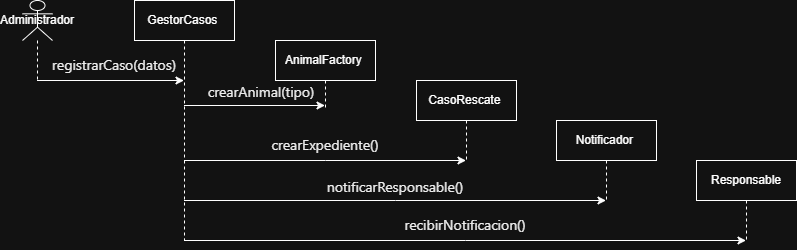

The diagram above was exported from draw.io. Its source (the exported page's mxGraphModel, read from the mxfile embedded in the PNG):
<mxGraphModel dx="984" dy="634" grid="1" gridSize="10" guides="1" tooltips="1" connect="1" arrows="1" fold="1" page="1" pageScale="1" pageWidth="827" pageHeight="1169" math="0" shadow="0">
  <root>
    <mxCell id="0" />
    <mxCell id="1" parent="0" />
    <mxCell id="3i8z2roc8_ac50zVynw--155" edge="1" parent="1" source="3i8z2roc8_ac50zVynw--142" style="edgeStyle=sequenceEdgeStyle;rounded=0;orthogonalLoop=1;jettySize=auto;html=1;libavoidRouting=0;curved=0;" target="3i8z2roc8_ac50zVynw--143">
      <mxGeometry relative="1" x="0.0069" as="geometry">
        <Array as="points">
          <mxPoint x="114" y="200" />
        </Array>
      </mxGeometry>
    </mxCell>
    <mxCell id="3i8z2roc8_ac50zVynw--142" parent="1" style="shape=umlLifeline;perimeter=lifelinePerimeter;whiteSpace=wrap;html=1;container=1;dropTarget=0;collapsible=0;recursiveResize=0;outlineConnect=0;portConstraint=eastwest;newEdgeStyle={&quot;edgeStyle&quot;:&quot;sequenceEdgeStyle&quot;,&quot;libavoidRouting&quot;:0,&quot;curved&quot;:0,&quot;rounded&quot;:0};participant=umlActor;" value="Administrador" vertex="1">
      <mxGeometry height="80" width="30" x="26" y="120" as="geometry" />
    </mxCell>
    <mxCell id="3i8z2roc8_ac50zVynw--168" edge="1" parent="1" source="3i8z2roc8_ac50zVynw--143" style="edgeStyle=sequenceEdgeStyle;rounded=0;orthogonalLoop=1;jettySize=auto;html=1;libavoidRouting=0;curved=0;" target="3i8z2roc8_ac50zVynw--145">
      <mxGeometry relative="1" as="geometry">
        <Array as="points">
          <mxPoint x="258" y="225" />
        </Array>
        <mxPoint x="330" y="230" as="targetPoint" />
      </mxGeometry>
    </mxCell>
    <mxCell id="3i8z2roc8_ac50zVynw--143" parent="1" style="shape=umlLifeline;perimeter=lifelinePerimeter;whiteSpace=wrap;html=1;container=1;dropTarget=0;collapsible=0;recursiveResize=0;outlineConnect=0;portConstraint=eastwest;newEdgeStyle={&quot;edgeStyle&quot;:&quot;sequenceEdgeStyle&quot;,&quot;libavoidRouting&quot;:0,&quot;curved&quot;:0,&quot;rounded&quot;:0};" value="GestorCasos&amp;nbsp;" vertex="1">
      <mxGeometry height="240" width="100" x="138" y="120" as="geometry" />
    </mxCell>
    <mxCell id="3i8z2roc8_ac50zVynw--145" parent="1" style="shape=umlLifeline;perimeter=lifelinePerimeter;whiteSpace=wrap;html=1;container=1;dropTarget=0;collapsible=0;recursiveResize=0;outlineConnect=0;portConstraint=eastwest;newEdgeStyle={&quot;edgeStyle&quot;:&quot;sequenceEdgeStyle&quot;,&quot;libavoidRouting&quot;:0,&quot;curved&quot;:0,&quot;rounded&quot;:0};" value="AnimalFactory&amp;nbsp;" vertex="1">
      <mxGeometry height="67" width="100" x="279" y="160" as="geometry" />
    </mxCell>
    <mxCell id="3i8z2roc8_ac50zVynw--171" edge="1" parent="1" source="3i8z2roc8_ac50zVynw--146" style="edgeStyle=sequenceEdgeStyle;rounded=0;orthogonalLoop=1;jettySize=auto;html=1;libavoidRouting=0;curved=0;startArrow=classic;startFill=1;endArrow=none;endFill=0;" target="3i8z2roc8_ac50zVynw--143">
      <mxGeometry relative="1" as="geometry">
        <Array as="points">
          <mxPoint x="328.5" y="280" />
        </Array>
      </mxGeometry>
    </mxCell>
    <mxCell id="3i8z2roc8_ac50zVynw--146" parent="1" style="shape=umlLifeline;perimeter=lifelinePerimeter;whiteSpace=wrap;html=1;container=1;dropTarget=0;collapsible=0;recursiveResize=0;outlineConnect=0;portConstraint=eastwest;newEdgeStyle={&quot;edgeStyle&quot;:&quot;sequenceEdgeStyle&quot;,&quot;libavoidRouting&quot;:0,&quot;curved&quot;:0,&quot;rounded&quot;:0};" value="CasoRescate&amp;nbsp;" vertex="1">
      <mxGeometry height="80" width="100" x="420" y="200" as="geometry" />
    </mxCell>
    <mxCell id="3i8z2roc8_ac50zVynw--173" edge="1" parent="1" source="3i8z2roc8_ac50zVynw--147" style="edgeStyle=sequenceEdgeStyle;rounded=0;orthogonalLoop=1;jettySize=auto;html=1;libavoidRouting=0;curved=0;startArrow=classic;startFill=1;endArrow=none;endFill=0;" target="3i8z2roc8_ac50zVynw--143">
      <mxGeometry relative="1" as="geometry">
        <Array as="points">
          <mxPoint x="398.5" y="320" />
        </Array>
      </mxGeometry>
    </mxCell>
    <mxCell id="3i8z2roc8_ac50zVynw--147" parent="1" style="shape=umlLifeline;perimeter=lifelinePerimeter;whiteSpace=wrap;html=1;container=1;dropTarget=0;collapsible=0;recursiveResize=0;outlineConnect=0;portConstraint=eastwest;newEdgeStyle={&quot;edgeStyle&quot;:&quot;sequenceEdgeStyle&quot;,&quot;libavoidRouting&quot;:0,&quot;curved&quot;:0,&quot;rounded&quot;:0};" value="Notificador&amp;nbsp;" vertex="1">
      <mxGeometry height="80" width="100" x="560" y="240" as="geometry" />
    </mxCell>
    <mxCell id="3i8z2roc8_ac50zVynw--175" edge="1" parent="1" source="3i8z2roc8_ac50zVynw--148" style="edgeStyle=sequenceEdgeStyle;rounded=0;orthogonalLoop=1;jettySize=auto;html=1;libavoidRouting=0;curved=0;startArrow=classic;startFill=1;endArrow=none;endFill=0;" target="3i8z2roc8_ac50zVynw--143">
      <mxGeometry relative="1" as="geometry">
        <Array as="points">
          <mxPoint x="200" y="360" />
        </Array>
      </mxGeometry>
    </mxCell>
    <mxCell id="3i8z2roc8_ac50zVynw--148" parent="1" style="shape=umlLifeline;perimeter=lifelinePerimeter;whiteSpace=wrap;html=1;container=1;dropTarget=0;collapsible=0;recursiveResize=0;outlineConnect=0;portConstraint=eastwest;newEdgeStyle={&quot;edgeStyle&quot;:&quot;sequenceEdgeStyle&quot;,&quot;libavoidRouting&quot;:0,&quot;curved&quot;:0,&quot;rounded&quot;:0};" value="Responsable" vertex="1">
      <mxGeometry height="80" width="100" x="700" y="280" as="geometry" />
    </mxCell>
    <mxCell id="3i8z2roc8_ac50zVynw--167" parent="1" style="text;html=1;whiteSpace=wrap;strokeColor=none;fillColor=none;align=center;verticalAlign=middle;rounded=0;" value="&lt;span style=&quot;color: rgb(0, 0, 0); font-family: &amp;quot;Segoe UI&amp;quot;; font-size: 14px; text-align: start;&quot;&gt;registrarCaso(datos)&lt;/span&gt;" vertex="1">
      <mxGeometry height="30" width="130" x="53" y="170" as="geometry" />
    </mxCell>
    <mxCell id="3i8z2roc8_ac50zVynw--169" parent="1" style="text;html=1;whiteSpace=wrap;strokeColor=none;fillColor=none;align=center;verticalAlign=middle;rounded=0;" value="&lt;span style=&quot;color: rgb(0, 0, 0); font-family: &amp;quot;Segoe UI&amp;quot;; font-size: 14px; text-align: start; background-color: transparent;&quot;&gt;crearAnimal(tipo)&lt;/span&gt;" vertex="1">
      <mxGeometry height="30" width="130" x="200" y="197" as="geometry" />
    </mxCell>
    <mxCell id="3i8z2roc8_ac50zVynw--172" parent="1" style="text;html=1;whiteSpace=wrap;strokeColor=none;fillColor=none;align=center;verticalAlign=middle;rounded=0;" value="&lt;span style=&quot;color: rgb(0, 0, 0); font-family: &amp;quot;Segoe UI&amp;quot;; font-size: 14px; text-align: start; background-color: transparent;&quot;&gt;crearExpediente()&lt;/span&gt;" vertex="1">
      <mxGeometry height="30" width="130" x="264" y="250" as="geometry" />
    </mxCell>
    <mxCell id="3i8z2roc8_ac50zVynw--174" parent="1" style="text;html=1;whiteSpace=wrap;strokeColor=none;fillColor=none;align=center;verticalAlign=middle;rounded=0;" value="&lt;span style=&quot;color: rgb(0, 0, 0); font-family: &amp;quot;Segoe UI&amp;quot;; font-size: 14px; text-align: start; background-color: transparent;&quot;&gt;notificarResponsable()&lt;/span&gt;" vertex="1">
      <mxGeometry height="30" width="130" x="334" y="292" as="geometry" />
    </mxCell>
    <mxCell id="3i8z2roc8_ac50zVynw--176" parent="1" style="text;html=1;whiteSpace=wrap;strokeColor=none;fillColor=none;align=center;verticalAlign=middle;rounded=0;" value="&lt;span style=&quot;color: rgb(0, 0, 0); font-family: &amp;quot;Segoe UI&amp;quot;; font-size: 14px; text-align: start; background-color: transparent;&quot;&gt;recibirNotificacion()&lt;/span&gt;" vertex="1">
      <mxGeometry height="30" width="130" x="404" y="330" as="geometry" />
    </mxCell>
  </root>
</mxGraphModel>